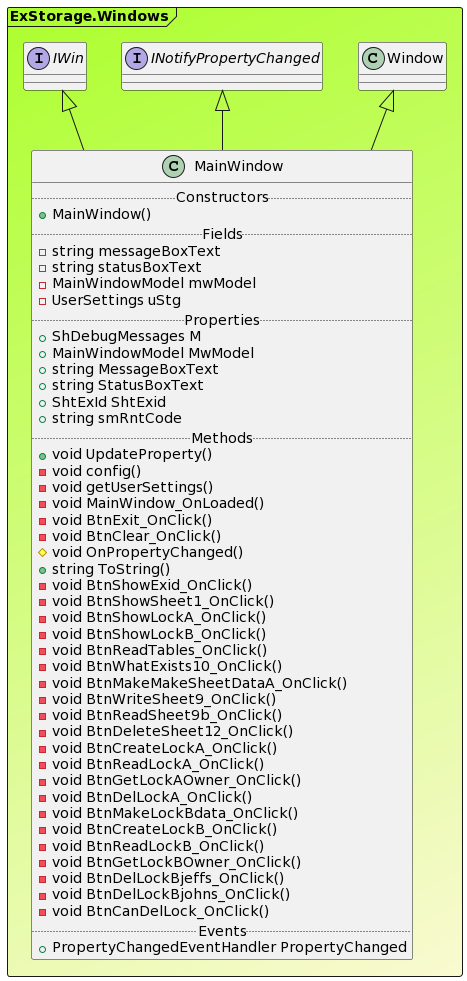

The diagram above was rendered by PlantUML. Its source (embedded in the PNG):
@startuml

Frame ExStorage.Windows #GreenYellow/LightGoldenRodYellow{
class "Window" as Window
interface "INotifyPropertyChanged" as INotifyPropertyChanged
interface "IWin" as IWin
class MainWindow extends Window, INotifyPropertyChanged, IWin{
.. Constructors ..
+MainWindow()
.. Fields ..
-string messageBoxText
-string statusBoxText
-MainWindowModel mwModel
-UserSettings uStg
.. Properties ..
+ ShDebugMessages M
+ MainWindowModel MwModel
+ string MessageBoxText
+ string StatusBoxText
+ ShtExId ShtExid
+ string smRntCode
.. Methods ..
+void UpdateProperty()
-void config()
-void getUserSettings()
-void MainWindow_OnLoaded()
-void BtnExit_OnClick()
-void BtnClear_OnClick()
#void OnPropertyChanged()
+string ToString()
-void BtnShowExid_OnClick()
-void BtnShowSheet1_OnClick()
-void BtnShowLockA_OnClick()
-void BtnShowLockB_OnClick()
-void BtnReadTables_OnClick()
-void BtnWhatExists10_OnClick()
-void BtnMakeMakeSheetDataA_OnClick()
-void BtnWriteSheet9_OnClick()
-void BtnReadSheet9b_OnClick()
-void BtnDeleteSheet12_OnClick()
-void BtnCreateLockA_OnClick()
-void BtnReadLockA_OnClick()
-void BtnGetLockAOwner_OnClick()
-void BtnDelLockA_OnClick()
-void BtnMakeLockBdata_OnClick()
-void BtnCreateLockB_OnClick()
-void BtnReadLockB_OnClick()
-void BtnGetLockBOwner_OnClick()
-void BtnDelLockBjeffs_OnClick()
-void BtnDelLockBjohns_OnClick()
-void BtnCanDelLock_OnClick()
.. Events ..
+ PropertyChangedEventHandler PropertyChanged
}
}
@enduml